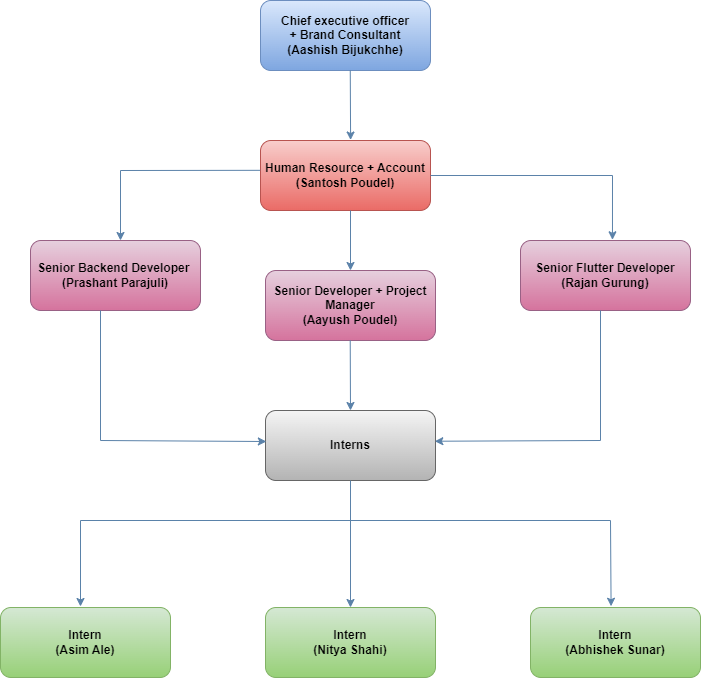

The diagram above was exported from draw.io. Its source (the exported page's mxGraphModel, read from the mxfile embedded in the PNG):
<mxGraphModel dx="1167" dy="619" grid="1" gridSize="10" guides="1" tooltips="1" connect="1" arrows="1" fold="1" page="1" pageScale="1" pageWidth="850" pageHeight="1100" math="0" shadow="0">
  <root>
    <mxCell id="0" />
    <mxCell id="1" parent="0" />
    <mxCell id="7LxkOh-c2dBYeUjt6FQH-1" value="&lt;b&gt;Chief executive officer +&amp;nbsp;&lt;/b&gt;&lt;span style=&quot;background-color: initial;&quot;&gt;&lt;b&gt;Brand Consultant&lt;/b&gt;&lt;/span&gt;&lt;div&gt;&lt;div&gt;&lt;b&gt;(Aashish Bijukchhe)&lt;/b&gt;&lt;/div&gt;&lt;/div&gt;" style="rounded=1;whiteSpace=wrap;html=1;fillColor=#dae8fc;strokeColor=#6c8ebf;gradientColor=#7ea6e0;" parent="1" vertex="1">
      <mxGeometry x="380" y="80" width="170" height="70" as="geometry" />
    </mxCell>
    <mxCell id="7LxkOh-c2dBYeUjt6FQH-2" value="&lt;b&gt;Human Resource + Account&lt;/b&gt;&lt;div&gt;&lt;div&gt;&lt;b&gt;(Santosh Poudel)&lt;/b&gt;&lt;/div&gt;&lt;/div&gt;" style="rounded=1;whiteSpace=wrap;html=1;fillColor=#f8cecc;strokeColor=#b85450;gradientColor=#ea6b66;" parent="1" vertex="1">
      <mxGeometry x="380" y="220" width="170" height="70" as="geometry" />
    </mxCell>
    <mxCell id="7LxkOh-c2dBYeUjt6FQH-3" value="&lt;b&gt;Senior Developer + Project Manager&lt;/b&gt;&lt;div&gt;&lt;b&gt;(Aayush Poudel)&lt;/b&gt;&lt;/div&gt;" style="rounded=1;whiteSpace=wrap;html=1;fillColor=#e6d0de;strokeColor=#996185;gradientColor=#d5739d;" parent="1" vertex="1">
      <mxGeometry x="385" y="350" width="170" height="70" as="geometry" />
    </mxCell>
    <mxCell id="7LxkOh-c2dBYeUjt6FQH-4" value="" style="endArrow=classic;html=1;rounded=0;exitX=0.528;exitY=0.998;exitDx=0;exitDy=0;exitPerimeter=0;entryX=0.53;entryY=-0.007;entryDx=0;entryDy=0;entryPerimeter=0;strokeColor=#5b82a9;" parent="1" source="7LxkOh-c2dBYeUjt6FQH-1" target="7LxkOh-c2dBYeUjt6FQH-2" edge="1">
      <mxGeometry width="50" height="50" relative="1" as="geometry">
        <mxPoint x="570" y="210" as="sourcePoint" />
        <mxPoint x="620" y="160" as="targetPoint" />
      </mxGeometry>
    </mxCell>
    <mxCell id="7LxkOh-c2dBYeUjt6FQH-7" value="" style="endArrow=classic;html=1;rounded=0;exitX=0.528;exitY=0.998;exitDx=0;exitDy=0;exitPerimeter=0;strokeColor=#5b82a9;" parent="1" edge="1">
      <mxGeometry width="50" height="50" relative="1" as="geometry">
        <mxPoint x="470" y="290" as="sourcePoint" />
        <mxPoint x="470" y="350" as="targetPoint" />
      </mxGeometry>
    </mxCell>
    <mxCell id="7LxkOh-c2dBYeUjt6FQH-8" value="" style="endArrow=classic;html=1;rounded=0;exitX=-0.002;exitY=0.426;exitDx=0;exitDy=0;exitPerimeter=0;strokeColor=#5b82a9;" parent="1" source="7LxkOh-c2dBYeUjt6FQH-2" edge="1">
      <mxGeometry width="50" height="50" relative="1" as="geometry">
        <mxPoint x="240" y="260" as="sourcePoint" />
        <mxPoint x="240" y="320" as="targetPoint" />
        <Array as="points">
          <mxPoint x="240" y="250" />
        </Array>
      </mxGeometry>
    </mxCell>
    <mxCell id="7LxkOh-c2dBYeUjt6FQH-9" value="&lt;b&gt;Senior Backend Developer&amp;nbsp;&lt;/b&gt;&lt;div&gt;&lt;b&gt;(Prashant Parajuli)&lt;/b&gt;&lt;/div&gt;" style="rounded=1;whiteSpace=wrap;html=1;fillColor=#e6d0de;strokeColor=#996185;gradientColor=#d5739d;" parent="1" vertex="1">
      <mxGeometry x="150" y="320" width="170" height="70" as="geometry" />
    </mxCell>
    <mxCell id="7LxkOh-c2dBYeUjt6FQH-10" value="&lt;b&gt;Senior Flutter Developer&lt;/b&gt;&lt;div&gt;&lt;b&gt;(Rajan Gurung)&lt;/b&gt;&lt;/div&gt;" style="rounded=1;whiteSpace=wrap;html=1;fillColor=#e6d0de;strokeColor=#996185;gradientColor=#d5739d;" parent="1" vertex="1">
      <mxGeometry x="640" y="320" width="170" height="70" as="geometry" />
    </mxCell>
    <mxCell id="7LxkOh-c2dBYeUjt6FQH-12" value="" style="endArrow=classic;html=1;rounded=0;exitX=1;exitY=0.5;exitDx=0;exitDy=0;strokeColor=#5b82a9;entryX=0.541;entryY=-0.01;entryDx=0;entryDy=0;entryPerimeter=0;" parent="1" source="7LxkOh-c2dBYeUjt6FQH-2" target="7LxkOh-c2dBYeUjt6FQH-10" edge="1">
      <mxGeometry width="50" height="50" relative="1" as="geometry">
        <mxPoint x="610" y="250" as="sourcePoint" />
        <mxPoint x="610" y="310" as="targetPoint" />
        <Array as="points">
          <mxPoint x="732" y="255" />
        </Array>
      </mxGeometry>
    </mxCell>
    <mxCell id="7LxkOh-c2dBYeUjt6FQH-13" value="&lt;b&gt;Intern&lt;/b&gt;&lt;div&gt;&lt;b&gt;(Nitya Shahi)&lt;/b&gt;&lt;/div&gt;" style="rounded=1;whiteSpace=wrap;html=1;fillColor=#d5e8d4;strokeColor=#82b366;gradientColor=#97d077;" parent="1" vertex="1">
      <mxGeometry x="385" y="687" width="170" height="70" as="geometry" />
    </mxCell>
    <mxCell id="7LxkOh-c2dBYeUjt6FQH-14" value="&lt;b&gt;Intern&lt;/b&gt;&lt;div&gt;&lt;b&gt;(Abhishek Sunar)&lt;/b&gt;&lt;/div&gt;" style="rounded=1;whiteSpace=wrap;html=1;fillColor=#d5e8d4;strokeColor=#82b366;gradientColor=#97d077;" parent="1" vertex="1">
      <mxGeometry x="650" y="687" width="170" height="70" as="geometry" />
    </mxCell>
    <mxCell id="7LxkOh-c2dBYeUjt6FQH-15" value="&lt;b&gt;Intern&lt;/b&gt;&lt;div&gt;&lt;b&gt;(Asim Ale)&lt;/b&gt;&lt;/div&gt;" style="rounded=1;whiteSpace=wrap;html=1;fillColor=#d5e8d4;strokeColor=#82b366;gradientColor=#97d077;" parent="1" vertex="1">
      <mxGeometry x="120" y="687" width="170" height="70" as="geometry" />
    </mxCell>
    <mxCell id="7LxkOh-c2dBYeUjt6FQH-17" value="&lt;b&gt;Interns&lt;/b&gt;" style="rounded=1;whiteSpace=wrap;html=1;fillColor=#f5f5f5;strokeColor=#666666;gradientColor=#b3b3b3;" parent="1" vertex="1">
      <mxGeometry x="385" y="490" width="170" height="70" as="geometry" />
    </mxCell>
    <mxCell id="FjM5mxOZhYebVAN97OFz-2" value="" style="endArrow=classic;html=1;rounded=0;exitX=0.528;exitY=0.998;exitDx=0;exitDy=0;exitPerimeter=0;strokeColor=#5b82a9;entryX=0.5;entryY=0;entryDx=0;entryDy=0;" edge="1" parent="1" target="7LxkOh-c2dBYeUjt6FQH-17">
      <mxGeometry width="50" height="50" relative="1" as="geometry">
        <mxPoint x="469.72" y="420" as="sourcePoint" />
        <mxPoint x="469.72" y="480" as="targetPoint" />
      </mxGeometry>
    </mxCell>
    <mxCell id="FjM5mxOZhYebVAN97OFz-3" value="" style="endArrow=classic;html=1;rounded=0;exitX=0.528;exitY=0.998;exitDx=0;exitDy=0;exitPerimeter=0;strokeColor=#5b82a9;entryX=0.005;entryY=0.443;entryDx=0;entryDy=0;entryPerimeter=0;" edge="1" parent="1" target="7LxkOh-c2dBYeUjt6FQH-17">
      <mxGeometry width="50" height="50" relative="1" as="geometry">
        <mxPoint x="220" y="390" as="sourcePoint" />
        <mxPoint x="220.27999999999997" y="460" as="targetPoint" />
        <Array as="points">
          <mxPoint x="220" y="520" />
        </Array>
      </mxGeometry>
    </mxCell>
    <mxCell id="FjM5mxOZhYebVAN97OFz-4" value="" style="endArrow=classic;html=1;rounded=0;strokeColor=#5b82a9;entryX=0.996;entryY=0.439;entryDx=0;entryDy=0;entryPerimeter=0;" edge="1" parent="1" target="7LxkOh-c2dBYeUjt6FQH-17">
      <mxGeometry width="50" height="50" relative="1" as="geometry">
        <mxPoint x="720" y="390" as="sourcePoint" />
        <mxPoint x="766" y="491" as="targetPoint" />
        <Array as="points">
          <mxPoint x="720" y="520" />
        </Array>
      </mxGeometry>
    </mxCell>
    <mxCell id="FjM5mxOZhYebVAN97OFz-6" value="" style="endArrow=none;html=1;rounded=0;strokeColor=#5b82a9;entryX=0.5;entryY=1;entryDx=0;entryDy=0;" edge="1" parent="1" target="7LxkOh-c2dBYeUjt6FQH-17">
      <mxGeometry width="50" height="50" relative="1" as="geometry">
        <mxPoint x="470" y="600" as="sourcePoint" />
        <mxPoint x="500" y="590" as="targetPoint" />
      </mxGeometry>
    </mxCell>
    <mxCell id="FjM5mxOZhYebVAN97OFz-7" value="" style="endArrow=classic;startArrow=classic;html=1;rounded=0;strokeColor=#5a82a9;entryX=0.474;entryY=-0.018;entryDx=0;entryDy=0;entryPerimeter=0;" edge="1" parent="1" target="7LxkOh-c2dBYeUjt6FQH-14">
      <mxGeometry width="50" height="50" relative="1" as="geometry">
        <mxPoint x="200" y="686" as="sourcePoint" />
        <mxPoint x="420" y="620" as="targetPoint" />
        <Array as="points">
          <mxPoint x="200" y="600" />
          <mxPoint x="730" y="600" />
        </Array>
      </mxGeometry>
    </mxCell>
    <mxCell id="FjM5mxOZhYebVAN97OFz-8" value="" style="endArrow=classic;html=1;rounded=0;strokeColor=#5b82a9;entryX=0.5;entryY=0;entryDx=0;entryDy=0;" edge="1" parent="1">
      <mxGeometry width="50" height="50" relative="1" as="geometry">
        <mxPoint x="470" y="600" as="sourcePoint" />
        <mxPoint x="470" y="687" as="targetPoint" />
      </mxGeometry>
    </mxCell>
  </root>
</mxGraphModel>